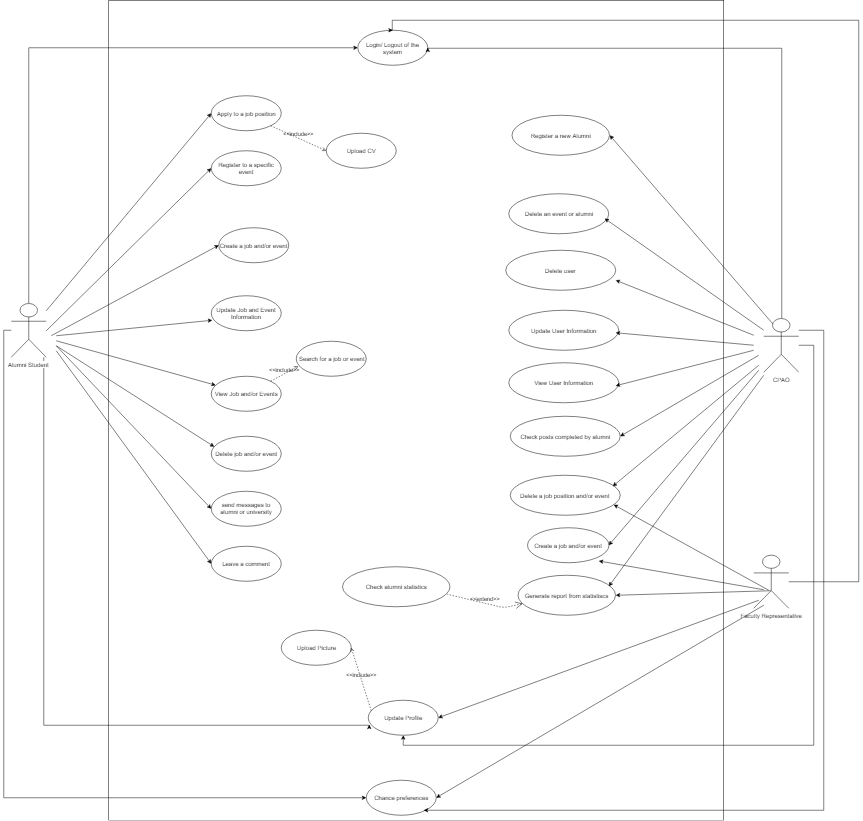

The diagram above was exported from draw.io. Its source (the exported page's mxGraphModel, read from the mxfile embedded in the PNG):
<mxGraphModel dx="1010" dy="1601" grid="1" gridSize="10" guides="1" tooltips="1" connect="1" arrows="1" fold="1" page="1" pageScale="1" pageWidth="850" pageHeight="1100" math="0" shadow="0">
  <root>
    <mxCell id="0" />
    <mxCell id="1" parent="0" />
    <mxCell id="x2gTU8lQvD-99Ql5pWQN-3" value="" style="whiteSpace=wrap;html=1;" parent="1" vertex="1">
      <mxGeometry x="260" y="-540" width="1230" height="1640" as="geometry" />
    </mxCell>
    <mxCell id="skBSXt2cI5t_XVN6Okn9-36" style="edgeStyle=orthogonalEdgeStyle;rounded=0;orthogonalLoop=1;jettySize=auto;html=1;entryX=0;entryY=0.5;entryDx=0;entryDy=0;" parent="1" source="x2gTU8lQvD-99Ql5pWQN-1" target="x2gTU8lQvD-99Ql5pWQN-63" edge="1">
      <mxGeometry relative="1" as="geometry">
        <Array as="points">
          <mxPoint x="100" y="-445" />
        </Array>
      </mxGeometry>
    </mxCell>
    <mxCell id="skBSXt2cI5t_XVN6Okn9-48" style="edgeStyle=orthogonalEdgeStyle;rounded=0;orthogonalLoop=1;jettySize=auto;html=1;entryX=0.018;entryY=0.705;entryDx=0;entryDy=0;entryPerimeter=0;" parent="1" source="x2gTU8lQvD-99Ql5pWQN-1" target="skBSXt2cI5t_XVN6Okn9-33" edge="1">
      <mxGeometry relative="1" as="geometry">
        <Array as="points">
          <mxPoint x="130" y="910" />
        </Array>
      </mxGeometry>
    </mxCell>
    <mxCell id="skBSXt2cI5t_XVN6Okn9-49" style="edgeStyle=orthogonalEdgeStyle;rounded=0;orthogonalLoop=1;jettySize=auto;html=1;" parent="1" source="x2gTU8lQvD-99Ql5pWQN-1" target="x2gTU8lQvD-99Ql5pWQN-61" edge="1">
      <mxGeometry relative="1" as="geometry">
        <Array as="points">
          <mxPoint x="50" y="120" />
          <mxPoint x="50" y="1055" />
        </Array>
      </mxGeometry>
    </mxCell>
    <mxCell id="x2gTU8lQvD-99Ql5pWQN-1" value="Alumni Student" style="shape=umlActor;verticalLabelPosition=bottom;labelBackgroundColor=#ffffff;verticalAlign=top;html=1;" parent="1" vertex="1">
      <mxGeometry x="65" y="66" width="70" height="108" as="geometry" />
    </mxCell>
    <mxCell id="x2gTU8lQvD-99Ql5pWQN-2" value="Apply to a job position" style="ellipse;whiteSpace=wrap;html=1;" parent="1" vertex="1">
      <mxGeometry x="465" y="-349" width="140" height="70" as="geometry" />
    </mxCell>
    <mxCell id="x2gTU8lQvD-99Ql5pWQN-4" value="Register to a specific event" style="ellipse;whiteSpace=wrap;html=1;" parent="1" vertex="1">
      <mxGeometry x="465" y="-239" width="140" height="70" as="geometry" />
    </mxCell>
    <mxCell id="x2gTU8lQvD-99Ql5pWQN-13" value="Create a job and/or event" style="ellipse;whiteSpace=wrap;html=1;" parent="1" vertex="1">
      <mxGeometry x="480" y="-85" width="140" height="70" as="geometry" />
    </mxCell>
    <mxCell id="x2gTU8lQvD-99Ql5pWQN-14" value="Update Job and Event Information" style="ellipse;whiteSpace=wrap;html=1;" parent="1" vertex="1">
      <mxGeometry x="465" y="51" width="140" height="70" as="geometry" />
    </mxCell>
    <mxCell id="x2gTU8lQvD-99Ql5pWQN-16" value="View Job and/or Events" style="ellipse;whiteSpace=wrap;html=1;" parent="1" vertex="1">
      <mxGeometry x="465" y="212" width="140" height="70" as="geometry" />
    </mxCell>
    <mxCell id="x2gTU8lQvD-99Ql5pWQN-17" value="Delete job and/or event" style="ellipse;whiteSpace=wrap;html=1;" parent="1" vertex="1">
      <mxGeometry x="465" y="331.5" width="140" height="70" as="geometry" />
    </mxCell>
    <mxCell id="x2gTU8lQvD-99Ql5pWQN-18" value="send messages to alumni or university" style="ellipse;whiteSpace=wrap;html=1;" parent="1" vertex="1">
      <mxGeometry x="465" y="441.5" width="140" height="70" as="geometry" />
    </mxCell>
    <mxCell id="x2gTU8lQvD-99Ql5pWQN-19" value="Leave a comment" style="ellipse;whiteSpace=wrap;html=1;" parent="1" vertex="1">
      <mxGeometry x="465" y="551.5" width="140" height="70" as="geometry" />
    </mxCell>
    <mxCell id="x2gTU8lQvD-99Ql5pWQN-37" value="" style="endArrow=classic;html=1;entryX=0.014;entryY=0.702;entryDx=0;entryDy=0;entryPerimeter=0;" parent="1" target="x2gTU8lQvD-99Ql5pWQN-14" edge="1">
      <mxGeometry width="50" height="50" relative="1" as="geometry">
        <mxPoint x="155" y="131" as="sourcePoint" />
        <mxPoint x="455.33333333333326" y="-153.33333333333337" as="targetPoint" />
      </mxGeometry>
    </mxCell>
    <mxCell id="x2gTU8lQvD-99Ql5pWQN-45" value="" style="endArrow=classic;html=1;entryX=0.04;entryY=0.314;entryDx=0;entryDy=0;entryPerimeter=0;" parent="1" target="x2gTU8lQvD-99Ql5pWQN-17" edge="1">
      <mxGeometry width="50" height="50" relative="1" as="geometry">
        <mxPoint x="155" y="151" as="sourcePoint" />
        <mxPoint x="465" y="281" as="targetPoint" />
      </mxGeometry>
    </mxCell>
    <mxCell id="x2gTU8lQvD-99Ql5pWQN-49" value="" style="endArrow=classic;html=1;" parent="1" target="x2gTU8lQvD-99Ql5pWQN-16" edge="1">
      <mxGeometry width="50" height="50" relative="1" as="geometry">
        <mxPoint x="155" y="141" as="sourcePoint" />
        <mxPoint x="475.33333333333326" y="56" as="targetPoint" />
      </mxGeometry>
    </mxCell>
    <mxCell id="x2gTU8lQvD-99Ql5pWQN-51" value="" style="endArrow=classic;html=1;entryX=0;entryY=0.5;entryDx=0;entryDy=0;" parent="1" target="x2gTU8lQvD-99Ql5pWQN-18" edge="1">
      <mxGeometry width="50" height="50" relative="1" as="geometry">
        <mxPoint x="155" y="151" as="sourcePoint" />
        <mxPoint x="475" y="291" as="targetPoint" />
      </mxGeometry>
    </mxCell>
    <mxCell id="x2gTU8lQvD-99Ql5pWQN-52" value="" style="endArrow=classic;html=1;entryX=0;entryY=0.5;entryDx=0;entryDy=0;" parent="1" target="x2gTU8lQvD-99Ql5pWQN-19" edge="1">
      <mxGeometry width="50" height="50" relative="1" as="geometry">
        <mxPoint x="155" y="161" as="sourcePoint" />
        <mxPoint x="441" y="441" as="targetPoint" />
      </mxGeometry>
    </mxCell>
    <mxCell id="x2gTU8lQvD-99Ql5pWQN-56" value="" style="endArrow=classic;html=1;entryX=0;entryY=0.5;entryDx=0;entryDy=0;" parent="1" target="x2gTU8lQvD-99Ql5pWQN-2" edge="1">
      <mxGeometry width="50" height="50" relative="1" as="geometry">
        <mxPoint x="135" y="81" as="sourcePoint" />
        <mxPoint x="455" y="-364" as="targetPoint" />
      </mxGeometry>
    </mxCell>
    <mxCell id="x2gTU8lQvD-99Ql5pWQN-57" value="" style="endArrow=classic;html=1;exitX=0.25;exitY=0.1;exitDx=0;exitDy=0;exitPerimeter=0;entryX=0;entryY=0.5;entryDx=0;entryDy=0;" parent="1" target="x2gTU8lQvD-99Ql5pWQN-4" edge="1">
      <mxGeometry width="50" height="50" relative="1" as="geometry">
        <mxPoint x="135" y="121" as="sourcePoint" />
        <mxPoint x="465" y="-354" as="targetPoint" />
      </mxGeometry>
    </mxCell>
    <mxCell id="x2gTU8lQvD-99Ql5pWQN-58" value="Upload CV" style="ellipse;whiteSpace=wrap;html=1;" parent="1" vertex="1">
      <mxGeometry x="695" y="-274" width="140" height="70" as="geometry" />
    </mxCell>
    <mxCell id="x2gTU8lQvD-99Ql5pWQN-59" value="&amp;lt;&amp;lt;include&amp;gt;&amp;gt;" style="edgeStyle=none;html=1;endArrow=open;verticalAlign=bottom;dashed=1;labelBackgroundColor=none;entryX=0;entryY=0.5;entryDx=0;entryDy=0;exitX=1;exitY=1;exitDx=0;exitDy=0;" parent="1" source="x2gTU8lQvD-99Ql5pWQN-2" target="x2gTU8lQvD-99Ql5pWQN-58" edge="1">
      <mxGeometry width="160" relative="1" as="geometry">
        <mxPoint x="560" y="114" as="sourcePoint" />
        <mxPoint x="720" y="114" as="targetPoint" />
      </mxGeometry>
    </mxCell>
    <mxCell id="x2gTU8lQvD-99Ql5pWQN-60" value="" style="endArrow=classic;html=1;entryX=0;entryY=0.5;entryDx=0;entryDy=0;" parent="1" target="x2gTU8lQvD-99Ql5pWQN-13" edge="1">
      <mxGeometry width="50" height="50" relative="1" as="geometry">
        <mxPoint x="145" y="131" as="sourcePoint" />
        <mxPoint x="477" y="41" as="targetPoint" />
      </mxGeometry>
    </mxCell>
    <mxCell id="x2gTU8lQvD-99Ql5pWQN-61" value="Chance preferences" style="ellipse;whiteSpace=wrap;html=1;" parent="1" vertex="1">
      <mxGeometry x="775" y="1020" width="140" height="70" as="geometry" />
    </mxCell>
    <mxCell id="x2gTU8lQvD-99Ql5pWQN-63" value="Login/ Logout of the system" style="ellipse;whiteSpace=wrap;html=1;" parent="1" vertex="1">
      <mxGeometry x="757.5" y="-480" width="140" height="70" as="geometry" />
    </mxCell>
    <mxCell id="skBSXt2cI5t_XVN6Okn9-60" style="edgeStyle=orthogonalEdgeStyle;rounded=0;orthogonalLoop=1;jettySize=auto;html=1;entryX=0.5;entryY=0;entryDx=0;entryDy=0;" parent="1" source="x2gTU8lQvD-99Ql5pWQN-64" target="x2gTU8lQvD-99Ql5pWQN-63" edge="1">
      <mxGeometry relative="1" as="geometry">
        <Array as="points">
          <mxPoint x="1760" y="623" />
          <mxPoint x="1760" y="-500" />
          <mxPoint x="827" y="-500" />
        </Array>
      </mxGeometry>
    </mxCell>
    <mxCell id="x2gTU8lQvD-99Ql5pWQN-64" value="Faculty Representative" style="shape=umlActor;verticalLabelPosition=bottom;labelBackgroundColor=#ffffff;verticalAlign=top;html=1;" parent="1" vertex="1">
      <mxGeometry x="1550" y="570" width="70" height="106" as="geometry" />
    </mxCell>
    <mxCell id="skBSXt2cI5t_XVN6Okn9-37" style="edgeStyle=orthogonalEdgeStyle;rounded=0;orthogonalLoop=1;jettySize=auto;html=1;entryX=1;entryY=0.5;entryDx=0;entryDy=0;" parent="1" source="x2gTU8lQvD-99Ql5pWQN-65" target="x2gTU8lQvD-99Ql5pWQN-63" edge="1">
      <mxGeometry relative="1" as="geometry">
        <Array as="points">
          <mxPoint x="1606" y="-444" />
        </Array>
      </mxGeometry>
    </mxCell>
    <mxCell id="skBSXt2cI5t_XVN6Okn9-56" value="" style="edgeStyle=orthogonalEdgeStyle;rounded=0;orthogonalLoop=1;jettySize=auto;html=1;entryX=0.5;entryY=1;entryDx=0;entryDy=0;" parent="1" source="x2gTU8lQvD-99Ql5pWQN-65" target="skBSXt2cI5t_XVN6Okn9-33" edge="1">
      <mxGeometry relative="1" as="geometry">
        <mxPoint x="1720" y="150" as="targetPoint" />
        <Array as="points">
          <mxPoint x="1670" y="150" />
          <mxPoint x="1670" y="950" />
          <mxPoint x="849" y="950" />
        </Array>
      </mxGeometry>
    </mxCell>
    <mxCell id="skBSXt2cI5t_XVN6Okn9-57" style="edgeStyle=orthogonalEdgeStyle;rounded=0;orthogonalLoop=1;jettySize=auto;html=1;entryX=0.512;entryY=0.988;entryDx=0;entryDy=0;entryPerimeter=0;" parent="1" source="x2gTU8lQvD-99Ql5pWQN-65" target="x2gTU8lQvD-99Ql5pWQN-3" edge="1">
      <mxGeometry relative="1" as="geometry">
        <Array as="points">
          <mxPoint x="1690" y="120" />
          <mxPoint x="1690" y="1080" />
        </Array>
      </mxGeometry>
    </mxCell>
    <mxCell id="x2gTU8lQvD-99Ql5pWQN-65" value="CPAO" style="shape=umlActor;verticalLabelPosition=bottom;labelBackgroundColor=#ffffff;verticalAlign=top;html=1;" parent="1" vertex="1">
      <mxGeometry x="1570" y="96" width="70" height="108" as="geometry" />
    </mxCell>
    <mxCell id="x2gTU8lQvD-99Ql5pWQN-66" value="Register a new Alumni" style="ellipse;whiteSpace=wrap;html=1;" parent="1" vertex="1">
      <mxGeometry x="1066.5" y="-310" width="195" height="80" as="geometry" />
    </mxCell>
    <mxCell id="x2gTU8lQvD-99Ql5pWQN-68" value="Delete an event or alumni" style="ellipse;whiteSpace=wrap;html=1;" parent="1" vertex="1">
      <mxGeometry x="1060" y="-153" width="200" height="80" as="geometry" />
    </mxCell>
    <mxCell id="x2gTU8lQvD-99Ql5pWQN-70" value="Check alumni statistics" style="ellipse;whiteSpace=wrap;html=1;" parent="1" vertex="1">
      <mxGeometry x="727.5" y="593.099853515625" width="215" height="80" as="geometry" />
    </mxCell>
    <mxCell id="x2gTU8lQvD-99Ql5pWQN-71" value="Generate report from statistiscs" style="ellipse;whiteSpace=wrap;html=1;" parent="1" vertex="1">
      <mxGeometry x="1078.5" y="610.099853515625" width="195" height="80" as="geometry" />
    </mxCell>
    <mxCell id="x2gTU8lQvD-99Ql5pWQN-72" value="&amp;lt;&amp;lt;extend&amp;gt;&amp;gt;" style="edgeStyle=none;html=1;startArrow=open;endArrow=none;startSize=12;verticalAlign=bottom;dashed=1;labelBackgroundColor=none;entryX=0.974;entryY=0.686;entryDx=0;entryDy=0;entryPerimeter=0;" parent="1" source="x2gTU8lQvD-99Ql5pWQN-71" target="x2gTU8lQvD-99Ql5pWQN-70" edge="1">
      <mxGeometry width="160" relative="1" as="geometry">
        <mxPoint x="1200" y="346" as="sourcePoint" />
        <mxPoint x="1308" y="255.5" as="targetPoint" />
        <Array as="points">
          <mxPoint x="1050" y="675" />
        </Array>
      </mxGeometry>
    </mxCell>
    <mxCell id="x2gTU8lQvD-99Ql5pWQN-76" value="Check posts completed by alumni" style="ellipse;whiteSpace=wrap;html=1;" parent="1" vertex="1">
      <mxGeometry x="1062.5" y="291.7143205915179" width="220" height="80" as="geometry" />
    </mxCell>
    <mxCell id="x2gTU8lQvD-99Ql5pWQN-78" value="Update User Information" style="ellipse;whiteSpace=wrap;html=1;" parent="1" vertex="1">
      <mxGeometry x="1060" y="80" width="220" height="80" as="geometry" />
    </mxCell>
    <mxCell id="x2gTU8lQvD-99Ql5pWQN-79" value="View User Information" style="ellipse;whiteSpace=wrap;html=1;" parent="1" vertex="1">
      <mxGeometry x="1060" y="185" width="220" height="80" as="geometry" />
    </mxCell>
    <mxCell id="x2gTU8lQvD-99Ql5pWQN-80" value="Delete user&amp;nbsp;" style="ellipse;whiteSpace=wrap;html=1;" parent="1" vertex="1">
      <mxGeometry x="1054" y="-39.78567940848211" width="220" height="80" as="geometry" />
    </mxCell>
    <mxCell id="x2gTU8lQvD-99Ql5pWQN-81" value="Delete a job position and/or event" style="ellipse;whiteSpace=wrap;html=1;" parent="1" vertex="1">
      <mxGeometry x="1062.5" y="410.2143205915179" width="220" height="80" as="geometry" />
    </mxCell>
    <mxCell id="skBSXt2cI5t_XVN6Okn9-1" value="Search for a job or event" style="ellipse;whiteSpace=wrap;html=1;" parent="1" vertex="1">
      <mxGeometry x="635" y="142" width="140" height="70" as="geometry" />
    </mxCell>
    <mxCell id="skBSXt2cI5t_XVN6Okn9-2" value="&amp;lt;&amp;lt;include&amp;gt;&amp;gt;" style="edgeStyle=none;html=1;endArrow=open;verticalAlign=bottom;dashed=1;labelBackgroundColor=none;exitX=1;exitY=0;exitDx=0;exitDy=0;entryX=0.026;entryY=0.711;entryDx=0;entryDy=0;entryPerimeter=0;" parent="1" source="x2gTU8lQvD-99Ql5pWQN-16" target="skBSXt2cI5t_XVN6Okn9-1" edge="1">
      <mxGeometry width="160" relative="1" as="geometry">
        <mxPoint x="540" y="640" as="sourcePoint" />
        <mxPoint x="630" y="640" as="targetPoint" />
      </mxGeometry>
    </mxCell>
    <mxCell id="skBSXt2cI5t_XVN6Okn9-16" value="" style="endArrow=classic;html=1;entryX=1;entryY=0.5;entryDx=0;entryDy=0;exitX=0.25;exitY=0.1;exitDx=0;exitDy=0;exitPerimeter=0;" parent="1" source="x2gTU8lQvD-99Ql5pWQN-65" target="x2gTU8lQvD-99Ql5pWQN-66" edge="1">
      <mxGeometry width="50" height="50" relative="1" as="geometry">
        <mxPoint x="1570" y="140" as="sourcePoint" />
        <mxPoint x="1310" y="-260" as="targetPoint" />
      </mxGeometry>
    </mxCell>
    <mxCell id="skBSXt2cI5t_XVN6Okn9-17" value="" style="endArrow=classic;html=1;entryX=1;entryY=0.5;entryDx=0;entryDy=0;" parent="1" edge="1">
      <mxGeometry width="50" height="50" relative="1" as="geometry">
        <mxPoint x="1570" y="120" as="sourcePoint" />
        <mxPoint x="1252" y="-103.5" as="targetPoint" />
      </mxGeometry>
    </mxCell>
    <mxCell id="skBSXt2cI5t_XVN6Okn9-18" value="" style="endArrow=classic;html=1;entryX=1;entryY=0.5;entryDx=0;entryDy=0;" parent="1" edge="1">
      <mxGeometry width="50" height="50" relative="1" as="geometry">
        <mxPoint x="1550" y="130" as="sourcePoint" />
        <mxPoint x="1274" y="20" as="targetPoint" />
      </mxGeometry>
    </mxCell>
    <mxCell id="skBSXt2cI5t_XVN6Okn9-19" value="" style="endArrow=classic;html=1;entryX=1;entryY=0.5;entryDx=0;entryDy=0;" parent="1" edge="1">
      <mxGeometry width="50" height="50" relative="1" as="geometry">
        <mxPoint x="1550" y="150" as="sourcePoint" />
        <mxPoint x="1274" y="125" as="targetPoint" />
      </mxGeometry>
    </mxCell>
    <mxCell id="skBSXt2cI5t_XVN6Okn9-20" value="" style="endArrow=classic;html=1;entryX=1;entryY=0.5;entryDx=0;entryDy=0;" parent="1" edge="1">
      <mxGeometry width="50" height="50" relative="1" as="geometry">
        <mxPoint x="1550" y="160" as="sourcePoint" />
        <mxPoint x="1274" y="231" as="targetPoint" />
      </mxGeometry>
    </mxCell>
    <mxCell id="skBSXt2cI5t_XVN6Okn9-21" value="" style="endArrow=classic;html=1;entryX=1;entryY=0.5;entryDx=0;entryDy=0;" parent="1" target="x2gTU8lQvD-99Ql5pWQN-76" edge="1">
      <mxGeometry width="50" height="50" relative="1" as="geometry">
        <mxPoint x="1560" y="170" as="sourcePoint" />
        <mxPoint x="1274" y="385.7000732421875" as="targetPoint" />
      </mxGeometry>
    </mxCell>
    <mxCell id="skBSXt2cI5t_XVN6Okn9-33" value="Update Profile" style="ellipse;whiteSpace=wrap;html=1;" parent="1" vertex="1">
      <mxGeometry x="778.5" y="860" width="140" height="70" as="geometry" />
    </mxCell>
    <mxCell id="skBSXt2cI5t_XVN6Okn9-34" value="Upload Picture" style="ellipse;whiteSpace=wrap;html=1;" parent="1" vertex="1">
      <mxGeometry x="605" y="720" width="140" height="70" as="geometry" />
    </mxCell>
    <mxCell id="skBSXt2cI5t_XVN6Okn9-35" value="&amp;lt;&amp;lt;include&amp;gt;&amp;gt;" style="edgeStyle=none;html=1;endArrow=open;verticalAlign=bottom;dashed=1;labelBackgroundColor=none;exitX=0.046;exitY=0.305;exitDx=0;exitDy=0;entryX=1;entryY=0.5;entryDx=0;entryDy=0;exitPerimeter=0;" parent="1" source="skBSXt2cI5t_XVN6Okn9-33" target="skBSXt2cI5t_XVN6Okn9-34" edge="1">
      <mxGeometry width="160" relative="1" as="geometry">
        <mxPoint x="850" y="1135" as="sourcePoint" />
        <mxPoint x="930" y="1123" as="targetPoint" />
      </mxGeometry>
    </mxCell>
    <mxCell id="skBSXt2cI5t_XVN6Okn9-39" value="" style="endArrow=classic;html=1;entryX=1;entryY=0.5;entryDx=0;entryDy=0;exitX=0.481;exitY=0.671;exitDx=0;exitDy=0;exitPerimeter=0;" parent="1" source="x2gTU8lQvD-99Ql5pWQN-64" target="x2gTU8lQvD-99Ql5pWQN-71" edge="1">
      <mxGeometry width="50" height="50" relative="1" as="geometry">
        <mxPoint x="1273.5" y="228.5" as="sourcePoint" />
        <mxPoint x="1583.8333333333335" y="654.166666666667" as="targetPoint" />
      </mxGeometry>
    </mxCell>
    <mxCell id="skBSXt2cI5t_XVN6Okn9-41" value="" style="endArrow=classic;html=1;entryX=1;entryY=0.5;entryDx=0;entryDy=0;" parent="1" edge="1">
      <mxGeometry width="50" height="50" relative="1" as="geometry">
        <mxPoint x="1570" y="210" as="sourcePoint" />
        <mxPoint x="1260.166666666667" y="632" as="targetPoint" />
      </mxGeometry>
    </mxCell>
    <mxCell id="skBSXt2cI5t_XVN6Okn9-42" value="" style="endArrow=classic;html=1;entryX=1;entryY=0.5;entryDx=0;entryDy=0;" parent="1" target="skBSXt2cI5t_XVN6Okn9-33" edge="1">
      <mxGeometry width="50" height="50" relative="1" as="geometry">
        <mxPoint x="1560" y="660" as="sourcePoint" />
        <mxPoint x="1283.666666666667" y="660" as="targetPoint" />
      </mxGeometry>
    </mxCell>
    <mxCell id="skBSXt2cI5t_XVN6Okn9-43" value="" style="endArrow=classic;html=1;entryX=1;entryY=0.5;entryDx=0;entryDy=0;" parent="1" target="x2gTU8lQvD-99Ql5pWQN-61" edge="1">
      <mxGeometry width="50" height="50" relative="1" as="geometry">
        <mxPoint x="1569.9999999999995" y="670" as="sourcePoint" />
        <mxPoint x="928.666666666667" y="905" as="targetPoint" />
      </mxGeometry>
    </mxCell>
    <mxCell id="skBSXt2cI5t_XVN6Okn9-52" value="Create a job and/or event" style="ellipse;whiteSpace=wrap;html=1;" parent="1" vertex="1">
      <mxGeometry x="1097" y="515" width="163" height="70" as="geometry" />
    </mxCell>
    <mxCell id="skBSXt2cI5t_XVN6Okn9-53" value="" style="endArrow=classic;html=1;entryX=0.933;entryY=0.272;entryDx=0;entryDy=0;entryPerimeter=0;" parent="1" target="x2gTU8lQvD-99Ql5pWQN-81" edge="1">
      <mxGeometry width="50" height="50" relative="1" as="geometry">
        <mxPoint x="1560" y="190" as="sourcePoint" />
        <mxPoint x="1270.166666666667" y="642" as="targetPoint" />
      </mxGeometry>
    </mxCell>
    <mxCell id="skBSXt2cI5t_XVN6Okn9-54" value="" style="endArrow=classic;html=1;entryX=1;entryY=0.5;entryDx=0;entryDy=0;" parent="1" target="skBSXt2cI5t_XVN6Okn9-52" edge="1">
      <mxGeometry width="50" height="50" relative="1" as="geometry">
        <mxPoint x="1560" y="200" as="sourcePoint" />
        <mxPoint x="1270.166666666667" y="642" as="targetPoint" />
      </mxGeometry>
    </mxCell>
    <mxCell id="skBSXt2cI5t_XVN6Okn9-58" value="" style="endArrow=classic;html=1;entryX=1;entryY=0.5;entryDx=0;entryDy=0;" parent="1" edge="1">
      <mxGeometry width="50" height="50" relative="1" as="geometry">
        <mxPoint x="1570" y="639" as="sourcePoint" />
        <mxPoint x="1240.166666666667" y="581.5" as="targetPoint" />
      </mxGeometry>
    </mxCell>
    <mxCell id="skBSXt2cI5t_XVN6Okn9-59" value="" style="endArrow=classic;html=1;entryX=0.945;entryY=0.739;entryDx=0;entryDy=0;entryPerimeter=0;" parent="1" target="x2gTU8lQvD-99Ql5pWQN-81" edge="1">
      <mxGeometry width="50" height="50" relative="1" as="geometry">
        <mxPoint x="1579.9999999999995" y="640" as="sourcePoint" />
        <mxPoint x="1250.166666666667" y="582.5" as="targetPoint" />
      </mxGeometry>
    </mxCell>
  </root>
</mxGraphModel>